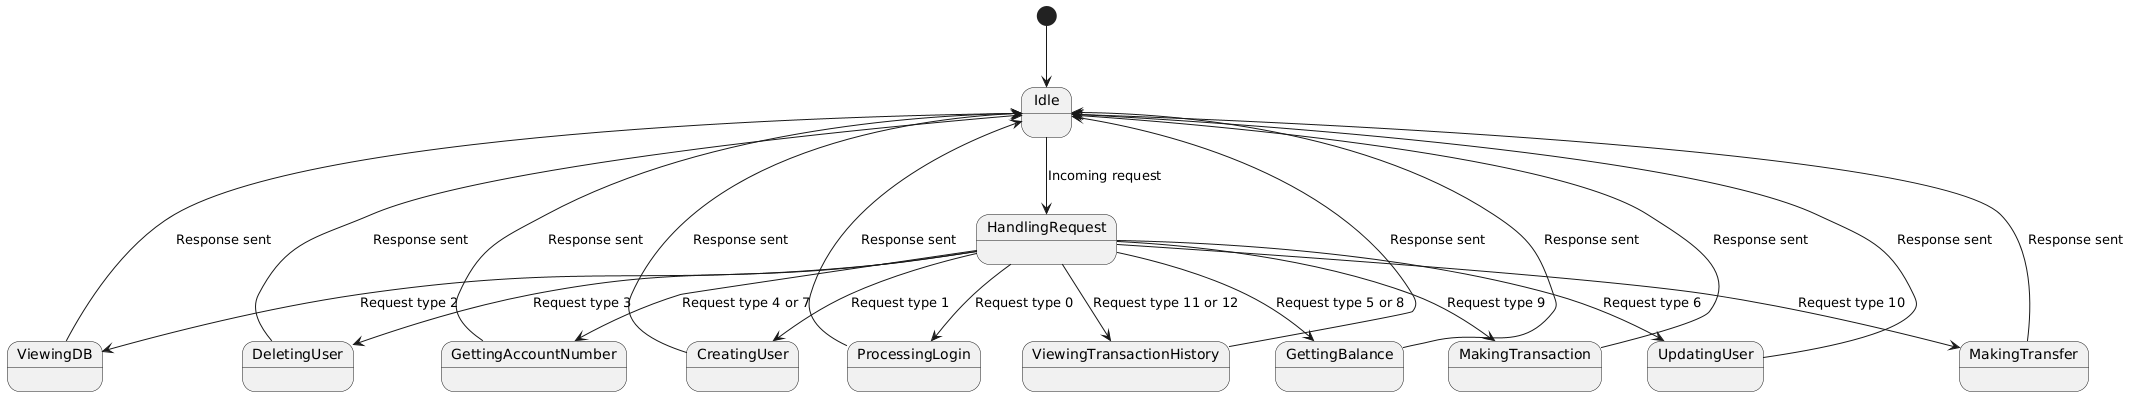

The diagram above was rendered by PlantUML. Its source (embedded in the PNG):
@startuml
[*] --> Idle

Idle --> HandlingRequest : Incoming request
HandlingRequest --> ProcessingLogin : Request type 0
HandlingRequest --> CreatingUser : Request type 1
HandlingRequest --> ViewingDB : Request type 2
HandlingRequest --> DeletingUser : Request type 3
HandlingRequest --> GettingAccountNumber : Request type 4 or 7
HandlingRequest --> GettingBalance : Request type 5 or 8
HandlingRequest --> UpdatingUser : Request type 6
HandlingRequest --> MakingTransaction : Request type 9
HandlingRequest --> MakingTransfer : Request type 10
HandlingRequest --> ViewingTransactionHistory : Request type 11 or 12

ProcessingLogin --> Idle : Response sent
CreatingUser --> Idle : Response sent
ViewingDB --> Idle : Response sent
DeletingUser --> Idle : Response sent
GettingAccountNumber --> Idle : Response sent
GettingBalance --> Idle : Response sent
UpdatingUser --> Idle : Response sent
MakingTransaction --> Idle : Response sent
MakingTransfer --> Idle : Response sent
ViewingTransactionHistory --> Idle : Response sent
@enduml